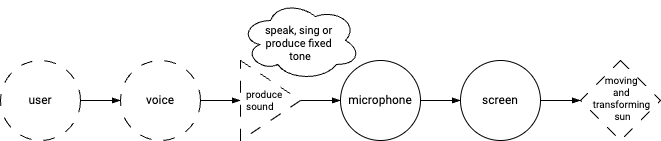

The diagram above was exported from draw.io. Its source (the exported page's mxGraphModel, read from the mxfile embedded in the PNG):
<mxGraphModel dx="2353" dy="1475" grid="1" gridSize="10" guides="1" tooltips="1" connect="1" arrows="1" fold="1" page="1" pageScale="1" pageWidth="850" pageHeight="1100" math="0" shadow="0">
  <root>
    <mxCell id="0" />
    <mxCell id="1" parent="0" />
    <mxCell id="2" style="edgeStyle=orthogonalEdgeStyle;rounded=0;orthogonalLoop=1;jettySize=auto;html=1;endArrow=blockThin;endFill=1;fontFamily=Roboto;fontSource=https%3A%2F%2Ffonts.googleapis.com%2Fcss%3Ffamily%3DRoboto;" edge="1" source="3" target="5" parent="1">
      <mxGeometry relative="1" as="geometry" />
    </mxCell>
    <mxCell id="3" value="user" style="ellipse;whiteSpace=wrap;html=1;aspect=fixed;dashed=1;dashPattern=12 12;fontFamily=Roboto;fontSource=https%3A%2F%2Ffonts.googleapis.com%2Fcss%3Ffamily%3DRoboto;" vertex="1" parent="1">
      <mxGeometry x="40" y="80" width="80" height="80" as="geometry" />
    </mxCell>
    <mxCell id="4" style="edgeStyle=orthogonalEdgeStyle;rounded=0;orthogonalLoop=1;jettySize=auto;html=1;entryX=0;entryY=0.5;entryDx=0;entryDy=0;endArrow=blockThin;endFill=1;fontFamily=Roboto;fontSource=https%3A%2F%2Ffonts.googleapis.com%2Fcss%3Ffamily%3DRoboto;" edge="1" source="5" target="7" parent="1">
      <mxGeometry relative="1" as="geometry" />
    </mxCell>
    <mxCell id="5" value="voice" style="ellipse;whiteSpace=wrap;html=1;aspect=fixed;dashed=1;dashPattern=12 12;fontFamily=Roboto;fontSource=https%3A%2F%2Ffonts.googleapis.com%2Fcss%3Ffamily%3DRoboto;" vertex="1" parent="1">
      <mxGeometry x="160" y="80" width="80" height="80" as="geometry" />
    </mxCell>
    <mxCell id="6" style="edgeStyle=orthogonalEdgeStyle;rounded=0;orthogonalLoop=1;jettySize=auto;html=1;entryX=0;entryY=0.5;entryDx=0;entryDy=0;endArrow=blockThin;endFill=1;fontFamily=Roboto;fontSource=https%3A%2F%2Ffonts.googleapis.com%2Fcss%3Ffamily%3DRoboto;" edge="1" source="7" target="9" parent="1">
      <mxGeometry relative="1" as="geometry" />
    </mxCell>
    <mxCell id="7" value="produce sound" style="triangle;whiteSpace=wrap;html=1;dashed=1;dashPattern=12 12;align=left;fontSize=10;spacingLeft=4;fontFamily=Roboto;fontSource=https%3A%2F%2Ffonts.googleapis.com%2Fcss%3Ffamily%3DRoboto;" vertex="1" parent="1">
      <mxGeometry x="280" y="80" width="60" height="80" as="geometry" />
    </mxCell>
    <mxCell id="8" style="edgeStyle=orthogonalEdgeStyle;rounded=0;orthogonalLoop=1;jettySize=auto;html=1;entryX=0;entryY=0.5;entryDx=0;entryDy=0;endArrow=blockThin;endFill=1;fontFamily=Roboto;fontSource=https%3A%2F%2Ffonts.googleapis.com%2Fcss%3Ffamily%3DRoboto;" edge="1" source="9" target="11" parent="1">
      <mxGeometry relative="1" as="geometry" />
    </mxCell>
    <mxCell id="9" value="microphone" style="ellipse;whiteSpace=wrap;html=1;aspect=fixed;fontFamily=Roboto;fontSource=https%3A%2F%2Ffonts.googleapis.com%2Fcss%3Ffamily%3DRoboto;" vertex="1" parent="1">
      <mxGeometry x="380" y="80" width="80" height="80" as="geometry" />
    </mxCell>
    <mxCell id="10" style="edgeStyle=orthogonalEdgeStyle;rounded=0;orthogonalLoop=1;jettySize=auto;html=1;endArrow=blockThin;endFill=1;fontFamily=Roboto;fontSource=https%3A%2F%2Ffonts.googleapis.com%2Fcss%3Ffamily%3DRoboto;" edge="1" source="11" target="12" parent="1">
      <mxGeometry relative="1" as="geometry" />
    </mxCell>
    <mxCell id="11" value="screen" style="ellipse;whiteSpace=wrap;html=1;aspect=fixed;fontFamily=Roboto;fontSource=https%3A%2F%2Ffonts.googleapis.com%2Fcss%3Ffamily%3DRoboto;" vertex="1" parent="1">
      <mxGeometry x="500" y="80" width="80" height="80" as="geometry" />
    </mxCell>
    <mxCell id="12" value="moving&amp;nbsp;&lt;div&gt;and&amp;nbsp;&lt;/div&gt;&lt;div&gt;transforming&lt;span style=&quot;white-space: pre;&quot;&gt;&#09;&lt;/span&gt; sun&lt;/div&gt;" style="rhombus;whiteSpace=wrap;html=1;dashed=1;dashPattern=12 12;fontSize=10;spacingBottom=5;spacingLeft=5;fontFamily=Roboto;fontSource=https%3A%2F%2Ffonts.googleapis.com%2Fcss%3Ffamily%3DRoboto;" vertex="1" parent="1">
      <mxGeometry x="620" y="80" width="80" height="80" as="geometry" />
    </mxCell>
    <mxCell id="13" value="speak, sing or&amp;nbsp;&lt;div&gt;produce fixed&amp;nbsp;&lt;div style=&quot;font-size: 11px;&quot;&gt;tone&lt;/div&gt;&lt;/div&gt;" style="ellipse;shape=cloud;whiteSpace=wrap;html=1;fontSize=11;spacingBottom=-6;fontFamily=Roboto;fontSource=https%3A%2F%2Ffonts.googleapis.com%2Fcss%3Ffamily%3DRoboto;" vertex="1" parent="1">
      <mxGeometry x="280" y="20" width="120" height="80" as="geometry" />
    </mxCell>
  </root>
</mxGraphModel>